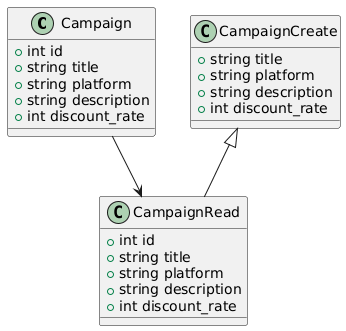

The diagram above was rendered by PlantUML. Its source (embedded in the PNG):
@startuml
class Campaign {
  +int id
  +string title
  +string platform
  +string description
  +int discount_rate
}

class CampaignCreate {
  +string title
  +string platform
  +string description
  +int discount_rate
}

class CampaignRead {
  +int id
  +string title
  +string platform
  +string description
  +int discount_rate
}

CampaignCreate <|-- CampaignRead
Campaign --> CampaignRead
@enduml